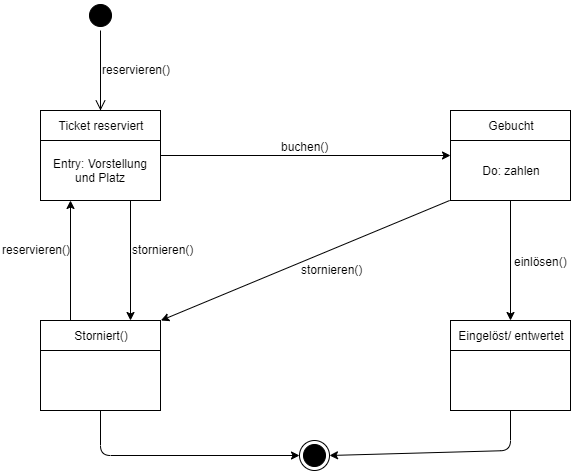

The diagram above was exported from draw.io. Its source (the exported page's mxGraphModel, read from the mxfile embedded in the PNG):
<mxGraphModel dx="1098" dy="418" grid="1" gridSize="10" guides="1" tooltips="1" connect="1" arrows="1" fold="1" page="1" pageScale="1" pageWidth="850" pageHeight="1100" math="0" shadow="0">
  <root>
    <mxCell id="0" />
    <mxCell id="1" parent="0" />
    <mxCell id="ULvMndUQUN8JlcUXvBD0-4" value="" style="ellipse;html=1;shape=startState;fillColor=#000000;strokeColor=#000000;" vertex="1" parent="1">
      <mxGeometry x="115" y="50" width="30" height="30" as="geometry" />
    </mxCell>
    <mxCell id="ULvMndUQUN8JlcUXvBD0-5" value="" style="edgeStyle=orthogonalEdgeStyle;html=1;verticalAlign=bottom;endArrow=open;endSize=8;strokeColor=#000000;entryX=0.5;entryY=0;entryDx=0;entryDy=0;" edge="1" source="ULvMndUQUN8JlcUXvBD0-7" parent="1">
      <mxGeometry relative="1" as="geometry">
        <mxPoint x="130" y="160" as="targetPoint" />
      </mxGeometry>
    </mxCell>
    <mxCell id="ULvMndUQUN8JlcUXvBD0-7" value="Ticket reserviert" style="rounded=0;whiteSpace=wrap;html=1;strokeColor=#000000;" vertex="1" parent="1">
      <mxGeometry x="70" y="160" width="120" height="30" as="geometry" />
    </mxCell>
    <mxCell id="ULvMndUQUN8JlcUXvBD0-8" value="" style="edgeStyle=orthogonalEdgeStyle;html=1;verticalAlign=bottom;endArrow=open;endSize=8;strokeColor=#000000;entryX=0.5;entryY=0;entryDx=0;entryDy=0;" edge="1" parent="1" source="ULvMndUQUN8JlcUXvBD0-4" target="ULvMndUQUN8JlcUXvBD0-7">
      <mxGeometry relative="1" as="geometry">
        <mxPoint x="130" y="160" as="targetPoint" />
        <mxPoint x="130" y="80" as="sourcePoint" />
      </mxGeometry>
    </mxCell>
    <mxCell id="ULvMndUQUN8JlcUXvBD0-9" value="Entry: Vorstellung und Platz" style="rounded=0;whiteSpace=wrap;html=1;strokeColor=#000000;" vertex="1" parent="1">
      <mxGeometry x="70" y="190" width="120" height="60" as="geometry" />
    </mxCell>
    <mxCell id="ULvMndUQUN8JlcUXvBD0-10" value="Gebucht" style="rounded=0;whiteSpace=wrap;html=1;strokeColor=#000000;" vertex="1" parent="1">
      <mxGeometry x="480" y="160" width="120" height="30" as="geometry" />
    </mxCell>
    <mxCell id="ULvMndUQUN8JlcUXvBD0-11" value="Do: zahlen" style="rounded=0;whiteSpace=wrap;html=1;strokeColor=#000000;" vertex="1" parent="1">
      <mxGeometry x="480" y="190" width="120" height="60" as="geometry" />
    </mxCell>
    <mxCell id="ULvMndUQUN8JlcUXvBD0-12" value="" style="endArrow=classic;html=1;strokeColor=#000000;exitX=1;exitY=0.25;exitDx=0;exitDy=0;entryX=0;entryY=0.25;entryDx=0;entryDy=0;" edge="1" parent="1" source="ULvMndUQUN8JlcUXvBD0-9" target="ULvMndUQUN8JlcUXvBD0-11">
      <mxGeometry width="50" height="50" relative="1" as="geometry">
        <mxPoint x="70" y="320" as="sourcePoint" />
        <mxPoint x="120" y="270" as="targetPoint" />
      </mxGeometry>
    </mxCell>
    <mxCell id="ULvMndUQUN8JlcUXvBD0-13" value="Eingelöst/ entwertet" style="rounded=0;whiteSpace=wrap;html=1;strokeColor=#000000;" vertex="1" parent="1">
      <mxGeometry x="480" y="370" width="120" height="30" as="geometry" />
    </mxCell>
    <mxCell id="ULvMndUQUN8JlcUXvBD0-14" value="" style="rounded=0;whiteSpace=wrap;html=1;strokeColor=#000000;" vertex="1" parent="1">
      <mxGeometry x="480" y="400" width="120" height="60" as="geometry" />
    </mxCell>
    <mxCell id="ULvMndUQUN8JlcUXvBD0-15" value="" style="endArrow=classic;html=1;strokeColor=#000000;exitX=0.5;exitY=1;exitDx=0;exitDy=0;entryX=0.5;entryY=0;entryDx=0;entryDy=0;" edge="1" parent="1" source="ULvMndUQUN8JlcUXvBD0-11" target="ULvMndUQUN8JlcUXvBD0-13">
      <mxGeometry width="50" height="50" relative="1" as="geometry">
        <mxPoint x="70" y="490" as="sourcePoint" />
        <mxPoint x="120" y="440" as="targetPoint" />
      </mxGeometry>
    </mxCell>
    <mxCell id="ULvMndUQUN8JlcUXvBD0-17" value="einlösen()" style="text;html=1;resizable=0;points=[];align=center;verticalAlign=middle;labelBackgroundColor=#ffffff;" vertex="1" connectable="0" parent="ULvMndUQUN8JlcUXvBD0-15">
      <mxGeometry x="0.005" y="9" relative="1" as="geometry">
        <mxPoint x="21" as="offset" />
      </mxGeometry>
    </mxCell>
    <mxCell id="ULvMndUQUN8JlcUXvBD0-16" value="buchen()" style="text;html=1;resizable=0;points=[];autosize=1;align=left;verticalAlign=top;spacingTop=-4;" vertex="1" parent="1">
      <mxGeometry x="309" y="187" width="60" height="20" as="geometry" />
    </mxCell>
    <mxCell id="ULvMndUQUN8JlcUXvBD0-18" value="Storniert()" style="rounded=0;whiteSpace=wrap;html=1;strokeColor=#000000;" vertex="1" parent="1">
      <mxGeometry x="70" y="370" width="120" height="30" as="geometry" />
    </mxCell>
    <mxCell id="ULvMndUQUN8JlcUXvBD0-19" value="" style="rounded=0;whiteSpace=wrap;html=1;strokeColor=#000000;" vertex="1" parent="1">
      <mxGeometry x="70" y="400" width="120" height="60" as="geometry" />
    </mxCell>
    <mxCell id="ULvMndUQUN8JlcUXvBD0-20" value="" style="endArrow=classic;html=1;strokeColor=#000000;exitX=-0.007;exitY=1;exitDx=0;exitDy=0;exitPerimeter=0;entryX=1.003;entryY=0;entryDx=0;entryDy=0;entryPerimeter=0;" edge="1" parent="1" source="ULvMndUQUN8JlcUXvBD0-11" target="ULvMndUQUN8JlcUXvBD0-18">
      <mxGeometry width="50" height="50" relative="1" as="geometry">
        <mxPoint x="70" y="530" as="sourcePoint" />
        <mxPoint x="120" y="480" as="targetPoint" />
      </mxGeometry>
    </mxCell>
    <mxCell id="ULvMndUQUN8JlcUXvBD0-21" value="stornieren()" style="text;html=1;resizable=0;points=[];autosize=1;align=left;verticalAlign=top;spacingTop=-4;" vertex="1" parent="1">
      <mxGeometry x="329" y="310" width="80" height="20" as="geometry" />
    </mxCell>
    <mxCell id="ULvMndUQUN8JlcUXvBD0-22" value="reservieren()" style="text;html=1;resizable=0;points=[];autosize=1;align=left;verticalAlign=top;spacingTop=-4;" vertex="1" parent="1">
      <mxGeometry x="130" y="110" width="80" height="20" as="geometry" />
    </mxCell>
    <mxCell id="ULvMndUQUN8JlcUXvBD0-23" value="" style="endArrow=classic;html=1;strokeColor=#000000;entryX=0.25;entryY=1;entryDx=0;entryDy=0;exitX=0.25;exitY=0;exitDx=0;exitDy=0;" edge="1" parent="1" source="ULvMndUQUN8JlcUXvBD0-18" target="ULvMndUQUN8JlcUXvBD0-9">
      <mxGeometry width="50" height="50" relative="1" as="geometry">
        <mxPoint x="70" y="530" as="sourcePoint" />
        <mxPoint x="100" y="260" as="targetPoint" />
      </mxGeometry>
    </mxCell>
    <mxCell id="ULvMndUQUN8JlcUXvBD0-24" value="reservieren()" style="text;html=1;resizable=0;points=[];autosize=1;align=left;verticalAlign=top;spacingTop=-4;" vertex="1" parent="1">
      <mxGeometry x="30" y="290" width="80" height="20" as="geometry" />
    </mxCell>
    <mxCell id="ULvMndUQUN8JlcUXvBD0-25" value="" style="endArrow=classic;html=1;strokeColor=#000000;exitX=0.75;exitY=1;exitDx=0;exitDy=0;entryX=0.75;entryY=0;entryDx=0;entryDy=0;" edge="1" parent="1" source="ULvMndUQUN8JlcUXvBD0-9" target="ULvMndUQUN8JlcUXvBD0-18">
      <mxGeometry width="50" height="50" relative="1" as="geometry">
        <mxPoint x="30" y="530" as="sourcePoint" />
        <mxPoint x="80" y="480" as="targetPoint" />
      </mxGeometry>
    </mxCell>
    <mxCell id="ULvMndUQUN8JlcUXvBD0-26" value="stornieren()" style="text;html=1;resizable=0;points=[];autosize=1;align=left;verticalAlign=top;spacingTop=-4;" vertex="1" parent="1">
      <mxGeometry x="160" y="290" width="80" height="20" as="geometry" />
    </mxCell>
    <mxCell id="ULvMndUQUN8JlcUXvBD0-27" value="" style="ellipse;html=1;shape=endState;fillColor=#000000;strokeColor=#000000;" vertex="1" parent="1">
      <mxGeometry x="329" y="490" width="30" height="30" as="geometry" />
    </mxCell>
    <mxCell id="ULvMndUQUN8JlcUXvBD0-28" value="" style="endArrow=classic;html=1;strokeColor=#000000;exitX=0.5;exitY=1;exitDx=0;exitDy=0;entryX=0;entryY=0.5;entryDx=0;entryDy=0;" edge="1" parent="1" source="ULvMndUQUN8JlcUXvBD0-19" target="ULvMndUQUN8JlcUXvBD0-27">
      <mxGeometry width="50" height="50" relative="1" as="geometry">
        <mxPoint x="30" y="590" as="sourcePoint" />
        <mxPoint x="80" y="540" as="targetPoint" />
        <Array as="points">
          <mxPoint x="130" y="505" />
        </Array>
      </mxGeometry>
    </mxCell>
    <mxCell id="ULvMndUQUN8JlcUXvBD0-29" value="" style="endArrow=classic;html=1;strokeColor=#000000;exitX=0.5;exitY=1;exitDx=0;exitDy=0;entryX=1;entryY=0.5;entryDx=0;entryDy=0;" edge="1" parent="1" source="ULvMndUQUN8JlcUXvBD0-14" target="ULvMndUQUN8JlcUXvBD0-27">
      <mxGeometry width="50" height="50" relative="1" as="geometry">
        <mxPoint x="30" y="590" as="sourcePoint" />
        <mxPoint x="80" y="540" as="targetPoint" />
        <Array as="points">
          <mxPoint x="540" y="500" />
        </Array>
      </mxGeometry>
    </mxCell>
  </root>
</mxGraphModel>